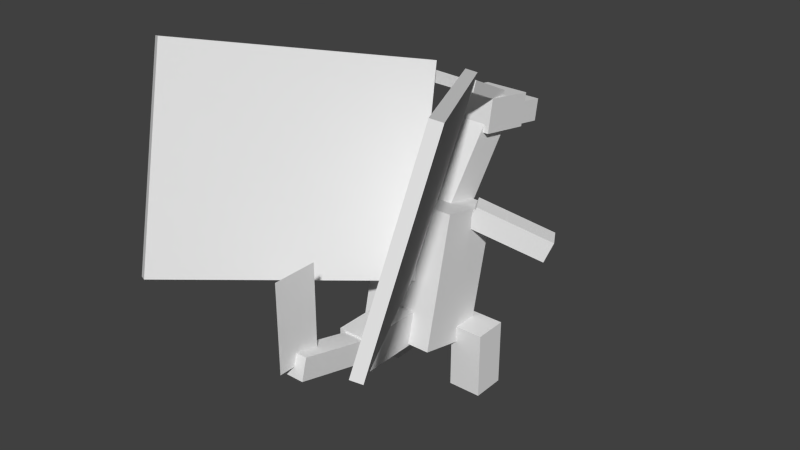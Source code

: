 # Source: Charizard.blend  (saved by Blender 2.77.0; exported with 4.5.12 LTS)
import bpy
from mathutils import Matrix  # noqa: F401  (used for matrix-valued properties, if any)

bpy.ops.wm.read_factory_settings(use_empty=True)
scene = bpy.context.scene
scene.name = 'Scene'

# ---- collections
col_collection_1 = bpy.data.collections.new('Collection 1'); scene.collection.children.link(col_collection_1)

# ---- materials (node trees are filled in below, after node groups)
mat_flame = bpy.data.materials.new('flame')
mat_flame.alpha_threshold = 0.0
mat_flame.use_transparent_shadow = False
mat_flame.roughness = 0.5

# ---- material node trees

# ---- world
world_world = bpy.data.worlds.new('World'); scene.world = world_world
world_world.color = (0.05088, 0.05088, 0.05088)
world_world.use_sun_shadow = False
world_world.sun_shadow_jitter_overblur = 0.0
world_world.cycles.sampling_method = 'NONE'
world_world.cycles.sample_map_resolution = 256

# ---- meshes
me_body = bpy.data.meshes.new('body')
me_body.from_pydata([(0.2188, -0.4076, -0.09834), (-0.2188, -0.4076, -0.09834), (-0.2188, 0.3232, -0.2671), (0.2188, 0.3232, -0.2671), (-0.2188, -0.3232, 0.2671), (0.2188, -0.3232, 0.2671), (0.2188, 0.4076, 0.09834), (-0.2188, 0.4076, 0.09834)], [], [(0, 1, 2, 3), (4, 5, 6, 7), (3, 2, 7, 6), (5, 4, 1, 0), (5, 0, 3, 6), (1, 4, 7, 2)])
_uv = me_body.uv_layers.new(name='UVMap')
_uv.uv.foreach_set('vector', [0.2812, 0.5, 0.3906, 0.5, 0.3906, 0.6875, 0.2812, 0.6875, 0.4844, 0.5, 0.5938, 0.5, 0.5938, 0.6875, 0.4844, 0.6875, 0.2812, 0.6875, 0.3906, 0.6875, 0.3906, 0.7812, 0.2812, 0.7812, 0.3906, 0.6875, 0.5, 0.6875, 0.5, 0.7812, 0.3906, 0.7812, 0.1875, 0.5, 0.2812, 0.5, 0.2812, 0.6875, 0.1875, 0.6875, 0.3906, 0.5, 0.4844, 0.5, 0.4844, 0.6875, 0.3906, 0.6875])
me_body.use_remesh_preserve_volume = False
me_body.use_remesh_preserve_attributes = False
me_body.use_mirror_vertex_groups = False
me_body.update()
me_neck = bpy.data.meshes.new('neck')
me_neck.from_pydata([(0.09375, -0.05642, -0.07487), (-0.09375, -0.05642, -0.07487), (-0.09375, 0.3429, -0.3758), (0.09375, 0.3429, -0.3758), (-0.09375, 0.05642, 0.07487), (0.09375, 0.05642, 0.07487), (0.09375, 0.4557, -0.226), (-0.09375, 0.4557, -0.226)], [], [(0, 1, 2, 3), (4, 5, 6, 7), (3, 2, 7, 6), (5, 4, 1, 0), (5, 0, 3, 6), (1, 4, 7, 2)])
_uv = me_neck.uv_layers.new(name='UVMap')
_uv.uv.foreach_set('vector', [0.5469, 0.6875, 0.5938, 0.6875, 0.5938, 0.8125, 0.5469, 0.8125, 0.6406, 0.6875, 0.6875, 0.6875, 0.6875, 0.8125, 0.6406, 0.8125, 0.5469, 0.8125, 0.5938, 0.8125, 0.5938, 0.8594, 0.5469, 0.8594, 0.5938, 0.8125, 0.6406, 0.8125, 0.6406, 0.8594, 0.5938, 0.8594, 0.5, 0.6875, 0.5469, 0.6875, 0.5469, 0.8125, 0.5, 0.8125, 0.5938, 0.6875, 0.6406, 0.6875, 0.6406, 0.8125, 0.5938, 0.8125])
me_neck.use_remesh_preserve_volume = False
me_neck.use_remesh_preserve_attributes = False
me_neck.use_mirror_vertex_groups = False
me_neck.update()
me_head = bpy.data.meshes.new('head')
me_head.from_pydata([(0.125, -0.1187, -0.1382), (-0.125, -0.1187, -0.1382), (-0.125, 0.06608, -0.1698), (0.125, 0.06608, -0.1698), (-0.125, -0.06608, 0.1698), (0.125, -0.06608, 0.1698), (0.125, 0.1187, 0.1382), (-0.125, 0.1187, 0.1382)], [], [(0, 1, 2, 3), (4, 5, 6, 7), (3, 2, 7, 6), (5, 4, 1, 0), (5, 0, 3, 6), (1, 4, 7, 2)])
_uv = me_head.uv_layers.new(name='UVMap')
_uv.uv.foreach_set('vector', [0.07812, 0.875, 0.1406, 0.875, 0.1406, 0.9219, 0.07812, 0.9219, 0.2188, 0.875, 0.2812, 0.875, 0.2812, 0.9219, 0.2188, 0.9219, 0.07812, 0.9219, 0.1406, 0.9219, 0.1406, 1.0, 0.07812, 1.0, 0.1406, 0.9219, 0.2031, 0.9219, 0.2031, 1.0, 0.1406, 1.0, 0.0, 0.875, 0.07812, 0.875, 0.07812, 0.9219, 0.0, 0.9219, 0.1406, 0.875, 0.2188, 0.875, 0.2188, 0.9219, 0.1406, 0.9219])
me_head.use_remesh_preserve_volume = False
me_head.use_remesh_preserve_attributes = False
me_head.use_mirror_vertex_groups = False
me_head.update()
me_horn1 = bpy.data.meshes.new('horn1')
me_horn1.from_pydata([(0.05782, -0.1069, -0.1494), (-0.003907, -0.1086, -0.1591), (-0.001294, -0.05199, -0.1855), (0.06044, -0.05034, -0.1758), (-0.06044, 0.05034, 0.1758), (0.001294, 0.05199, 0.1855), (0.003907, 0.1086, 0.1591), (-0.05782, 0.1069, 0.1494)], [], [(0, 1, 2, 3), (4, 5, 6, 7), (3, 2, 7, 6), (5, 4, 1, 0), (5, 0, 3, 6), (1, 4, 7, 2)])
_uv = me_horn1.uv_layers.new(name='UVMap')
_uv.uv.foreach_set('vector', [0.8438, 0.5, 0.8594, 0.5, 0.8594, 0.5156, 0.8438, 0.5156, 0.9531, 0.5, 0.9688, 0.5, 0.9688, 0.5156, 0.9531, 0.5156, 0.8438, 0.5156, 0.8594, 0.5156, 0.8594, 0.6094, 0.8438, 0.6094, 0.8594, 0.5156, 0.875, 0.5156, 0.875, 0.6094, 0.8594, 0.6094, 0.75, 0.5, 0.8438, 0.5, 0.8438, 0.5156, 0.75, 0.5156, 0.8594, 0.5, 0.9531, 0.5, 0.9531, 0.5156, 0.8594, 0.5156])
me_horn1.use_remesh_preserve_volume = False
me_horn1.use_remesh_preserve_attributes = False
me_horn1.use_mirror_vertex_groups = False
me_horn1.update()
me_horn = bpy.data.meshes.new('horn')
me_horn.from_pydata([(0.003907, -0.1086, -0.1591), (-0.05782, -0.1069, -0.1494), (-0.06044, -0.05034, -0.1758), (0.001294, -0.05199, -0.1855), (-0.001294, 0.05199, 0.1855), (0.06044, 0.05034, 0.1758), (0.05782, 0.1069, 0.1494), (-0.003907, 0.1086, 0.1591)], [], [(0, 1, 2, 3), (4, 5, 6, 7), (3, 2, 7, 6), (5, 4, 1, 0), (5, 0, 3, 6), (1, 4, 7, 2)])
_uv = me_horn.uv_layers.new(name='UVMap')
_uv.uv.foreach_set('vector', [0.8438, 0.5, 0.8594, 0.5, 0.8594, 0.5156, 0.8438, 0.5156, 0.9531, 0.5, 0.9688, 0.5, 0.9688, 0.5156, 0.9531, 0.5156, 0.8438, 0.5156, 0.8594, 0.5156, 0.8594, 0.6094, 0.8438, 0.6094, 0.8594, 0.5156, 0.875, 0.5156, 0.875, 0.6094, 0.8594, 0.6094, 0.75, 0.5, 0.8438, 0.5, 0.8438, 0.5156, 0.75, 0.5156, 0.8594, 0.5, 0.9531, 0.5, 0.9531, 0.5156, 0.8594, 0.5156])
me_horn.use_remesh_preserve_volume = False
me_horn.use_remesh_preserve_attributes = False
me_horn.use_mirror_vertex_groups = False
me_horn.update()
me_snout = bpy.data.meshes.new('snout')
me_snout.from_pydata([(0.09375, -0.0774, -0.08188), (-0.09375, -0.0774, -0.08188), (-0.09375, 0.04581, -0.1029), (0.09375, 0.04581, -0.1029), (-0.09375, -0.04581, 0.1029), (0.09375, -0.04581, 0.1029), (0.09375, 0.0774, 0.08188), (-0.09375, 0.0774, 0.08188)], [], [(0, 1, 2, 3), (4, 5, 6, 7), (3, 2, 7, 6), (5, 4, 1, 0), (5, 0, 3, 6), (1, 4, 7, 2)])
_uv = me_snout.uv_layers.new(name='UVMap')
_uv.uv.foreach_set('vector', [0.7656, 0.6562, 0.8125, 0.6562, 0.8125, 0.6875, 0.7656, 0.6875, 0.8594, 0.6562, 0.9062, 0.6562, 0.9062, 0.6875, 0.8594, 0.6875, 0.7656, 0.6875, 0.8125, 0.6875, 0.8125, 0.7344, 0.7656, 0.7344, 0.8125, 0.6875, 0.8594, 0.6875, 0.8594, 0.7344, 0.8125, 0.7344, 0.7188, 0.6562, 0.7656, 0.6562, 0.7656, 0.6875, 0.7188, 0.6875, 0.8125, 0.6562, 0.8594, 0.6562, 0.8594, 0.6875, 0.8125, 0.6875])
me_snout.use_remesh_preserve_volume = False
me_snout.use_remesh_preserve_attributes = False
me_snout.use_mirror_vertex_groups = False
me_snout.update()
me_wing1 = bpy.data.meshes.new('wing1')
me_wing1.from_pydata([(0.03013, -0.3232, 0.07567), (-0.6574, -0.05529, 1.236), (-0.793, 1.013, 0.9091), (-0.1055, 0.7447, -0.2512), (-0.6038, -0.03985, 1.264), (0.08373, -0.3077, 0.1039), (-0.05186, 0.7602, -0.223), (-0.7394, 1.028, 0.9373)], [], [(0, 1, 2, 3), (4, 5, 6, 7), (3, 2, 7, 6), (5, 4, 1, 0), (5, 0, 3, 6), (1, 4, 7, 2)])
_uv = me_wing1.uv_layers.new(name='UVMap')
_uv.uv.foreach_set('vector', [0.01562, 0.2031, 0.3594, 0.2031, 0.3594, 0.4844, 0.01562, 0.4844, 0.375, 0.2031, 0.7188, 0.2031, 0.7188, 0.4844, 0.375, 0.4844, 0.01562, 0.4844, 0.3594, 0.4844, 0.3594, 0.5, 0.01562, 0.5, 0.3594, 0.4844, 0.7031, 0.4844, 0.7031, 0.5, 0.3594, 0.5, 0.0, 0.2031, 0.01562, 0.2031, 0.01562, 0.4844, 0.0, 0.4844, 0.3594, 0.2031, 0.375, 0.2031, 0.375, 0.4844, 0.3594, 0.4844])
me_wing1.use_remesh_preserve_volume = False
me_wing1.use_remesh_preserve_attributes = False
me_wing1.use_mirror_vertex_groups = False
me_wing1.update()
me_leftleg = bpy.data.meshes.new('leftleg')
me_leftleg.from_pydata([(0.0, -0.375, -0.09375), (-0.1875, -0.375, -0.09375), (-0.1875, 0.0, -0.09375), (0.0, 0.0, -0.09375), (-0.1875, -0.375, 0.09375), (0.0, -0.375, 0.09375), (0.0, 0.0, 0.09375), (-0.1875, 0.0, 0.09375)], [], [(0, 1, 2, 3), (4, 5, 6, 7), (3, 2, 7, 6), (5, 4, 1, 0), (5, 0, 3, 6), (1, 4, 7, 2)])
_uv = me_leftleg.uv_layers.new(name='UVMap')
_uv.uv.foreach_set('vector', [0.04688, 0.5156, 0.09375, 0.5156, 0.09375, 0.6094, 0.04688, 0.6094, 0.1406, 0.5156, 0.1875, 0.5156, 0.1875, 0.6094, 0.1406, 0.6094, 0.04688, 0.6094, 0.09375, 0.6094, 0.09375, 0.6562, 0.04688, 0.6562, 0.09375, 0.6094, 0.1406, 0.6094, 0.1406, 0.6562, 0.09375, 0.6562, 0.0, 0.5156, 0.04688, 0.5156, 0.04688, 0.6094, 0.0, 0.6094, 0.09375, 0.5156, 0.1406, 0.5156, 0.1406, 0.6094, 0.09375, 0.6094])
me_leftleg.use_remesh_preserve_volume = False
me_leftleg.use_remesh_preserve_attributes = False
me_leftleg.use_mirror_vertex_groups = False
me_leftleg.update()
me_leftarm = bpy.data.meshes.new('leftarm')
me_leftarm.from_pydata([(-0.2991, -0.2288, -0.2395), (-0.3398, -0.1137, -0.2661), (0.01097, 0.05616, -0.06736), (0.05166, -0.059, -0.04078), (-0.4025, -0.1109, -0.1579), (-0.3618, -0.226, -0.1314), (-0.01097, -0.05616, 0.06736), (-0.05166, 0.059, 0.04078)], [], [(0, 1, 2, 3), (4, 5, 6, 7), (3, 2, 7, 6), (5, 4, 1, 0), (5, 0, 3, 6), (1, 4, 7, 2)])
_uv = me_leftarm.uv_layers.new(name='UVMap')
_uv.uv.foreach_set('vector', [0.9062, 0.8594, 0.9375, 0.8594, 0.9375, 0.9688, 0.9062, 0.9688, 0.9688, 0.8594, 1.0, 0.8594, 1.0, 0.9688, 0.9688, 0.9688, 0.9062, 0.9688, 0.9375, 0.9688, 0.9375, 1.0, 0.9062, 1.0, 0.9375, 0.9688, 0.9688, 0.9688, 0.9688, 1.0, 0.9375, 1.0, 0.875, 0.8594, 0.9062, 0.8594, 0.9062, 0.9688, 0.875, 0.9688, 0.9375, 0.8594, 0.9688, 0.8594, 0.9688, 0.9688, 0.9375, 0.9688])
me_leftarm.use_remesh_preserve_volume = False
me_leftarm.use_remesh_preserve_attributes = False
me_leftarm.use_mirror_vertex_groups = False
me_leftarm.update()
me_tail1 = bpy.data.meshes.new('tail1')
me_tail1.from_pydata([(0.09375, -0.09375, 0.0), (-0.09375, -0.09375, 0.0), (-0.09375, 0.09375, 0.0), (0.09375, 0.09375, 0.0), (-0.09375, -0.09375, 0.375), (0.09375, -0.09375, 0.375), (0.09375, 0.09375, 0.375), (-0.09375, 0.09375, 0.375)], [], [(0, 1, 2, 3), (4, 5, 6, 7), (3, 2, 7, 6), (5, 4, 1, 0), (5, 0, 3, 6), (1, 4, 7, 2)])
_uv = me_tail1.uv_layers.new(name='UVMap')
_uv.uv.foreach_set('vector', [0.5, 0.8594, 0.5469, 0.8594, 0.5469, 0.9062, 0.5, 0.9062, 0.6406, 0.8594, 0.6875, 0.8594, 0.6875, 0.9062, 0.6406, 0.9062, 0.5, 0.9062, 0.5469, 0.9062, 0.5469, 1.0, 0.5, 1.0, 0.5469, 0.9062, 0.5938, 0.9062, 0.5938, 1.0, 0.5469, 1.0, 0.4062, 0.8594, 0.5, 0.8594, 0.5, 0.9062, 0.4062, 0.9062, 0.5469, 0.8594, 0.6406, 0.8594, 0.6406, 0.9062, 0.5469, 0.9062])
me_tail1.use_remesh_preserve_volume = False
me_tail1.use_remesh_preserve_attributes = False
me_tail1.use_mirror_vertex_groups = False
me_tail1.update()
me_tail2 = bpy.data.meshes.new('tail2')
me_tail2.from_pydata([(0.0625, -0.06037, 0.01618), (-0.0625, -0.06037, 0.01618), (-0.0625, 0.06037, -0.01618), (0.0625, 0.06037, -0.01618), (-0.0625, 0.06904, 0.4991), (0.0625, 0.06904, 0.4991), (0.0625, 0.1898, 0.4668), (-0.0625, 0.1898, 0.4668)], [], [(0, 1, 2, 3), (4, 5, 6, 7), (3, 2, 7, 6), (5, 4, 1, 0), (5, 0, 3, 6), (1, 4, 7, 2)])
_uv = me_tail2.uv_layers.new(name='UVMap')
_uv.uv.foreach_set('vector', [0.8125, 0.8281, 0.8438, 0.8281, 0.8438, 0.8594, 0.8125, 0.8594, 0.9688, 0.8281, 1.0, 0.8281, 1.0, 0.8594, 0.9688, 0.8594, 0.8125, 0.8594, 0.8438, 0.8594, 0.8438, 0.9844, 0.8125, 0.9844, 0.8438, 0.8594, 0.875, 0.8594, 0.875, 0.9844, 0.8438, 0.9844, 0.6875, 0.8281, 0.8125, 0.8281, 0.8125, 0.8594, 0.6875, 0.8594, 0.8438, 0.8281, 0.9688, 0.8281, 0.9688, 0.8594, 0.8438, 0.8594])
me_tail2.use_remesh_preserve_volume = False
me_tail2.use_remesh_preserve_attributes = False
me_tail2.use_mirror_vertex_groups = False
me_tail2.update()
me_flame = bpy.data.meshes.new('flame')
me_flame.from_pydata([(0.0, 5.96e-08, -0.125), (0.0, 0.5, -0.125), (0.0, 5.96e-08, 0.125), (0.0, 0.5, 0.125)], [], [(2, 0, 1, 3)])
_uv = me_flame.uv_layers.new(name='UVMap')
_uv.uv.foreach_set('vector', [0.0, 0.0, 0.0625, 0.0, 0.0625, 0.125, 0.0, 0.125])
me_flame.materials.append(mat_flame)
me_flame.use_remesh_preserve_volume = False
me_flame.use_remesh_preserve_attributes = False
me_flame.use_mirror_vertex_groups = False
me_flame.update()
me_rightarm = bpy.data.meshes.new('rightarm')
me_rightarm.from_pydata([(0.3398, -0.1137, -0.2661), (0.2991, -0.2288, -0.2395), (-0.05166, -0.059, -0.04078), (-0.01097, 0.05616, -0.06736), (0.3618, -0.226, -0.1314), (0.4025, -0.1109, -0.1579), (0.05166, 0.059, 0.04078), (0.01097, -0.05616, 0.06736)], [], [(0, 1, 2, 3), (4, 5, 6, 7), (3, 2, 7, 6), (5, 4, 1, 0), (5, 0, 3, 6), (1, 4, 7, 2)])
_uv = me_rightarm.uv_layers.new(name='UVMap')
_uv.uv.foreach_set('vector', [0.9062, 0.8594, 0.9375, 0.8594, 0.9375, 0.9688, 0.9062, 0.9688, 0.9688, 0.8594, 1.0, 0.8594, 1.0, 0.9688, 0.9688, 0.9688, 0.9062, 0.9688, 0.9375, 0.9688, 0.9375, 1.0, 0.9062, 1.0, 0.9375, 0.9688, 0.9688, 0.9688, 0.9688, 1.0, 0.9375, 1.0, 0.875, 0.8594, 0.9062, 0.8594, 0.9062, 0.9688, 0.875, 0.9688, 0.9375, 0.8594, 0.9688, 0.8594, 0.9688, 0.9688, 0.9375, 0.9688])
me_rightarm.use_remesh_preserve_volume = False
me_rightarm.use_remesh_preserve_attributes = False
me_rightarm.use_mirror_vertex_groups = False
me_rightarm.update()
me_rightleg = bpy.data.meshes.new('rightleg')
me_rightleg.from_pydata([(0.1875, -0.375, -0.09375), (0.0, -0.375, -0.09375), (0.0, 0.0, -0.09375), (0.1875, 0.0, -0.09375), (0.0, -0.375, 0.09375), (0.1875, -0.375, 0.09375), (0.1875, 0.0, 0.09375), (0.0, 0.0, 0.09375)], [], [(0, 1, 2, 3), (4, 5, 6, 7), (3, 2, 7, 6), (5, 4, 1, 0), (5, 0, 3, 6), (1, 4, 7, 2)])
_uv = me_rightleg.uv_layers.new(name='UVMap')
_uv.uv.foreach_set('vector', [0.04688, 0.6562, 0.09375, 0.6562, 0.09375, 0.75, 0.04688, 0.75, 0.1406, 0.6562, 0.1875, 0.6562, 0.1875, 0.75, 0.1406, 0.75, 0.04688, 0.75, 0.09375, 0.75, 0.09375, 0.7969, 0.04688, 0.7969, 0.09375, 0.75, 0.1406, 0.75, 0.1406, 0.7969, 0.09375, 0.7969, 0.0, 0.6562, 0.04688, 0.6562, 0.04688, 0.75, 0.0, 0.75, 0.09375, 0.6562, 0.1406, 0.6562, 0.1406, 0.75, 0.09375, 0.75])
me_rightleg.use_remesh_preserve_volume = False
me_rightleg.use_remesh_preserve_attributes = False
me_rightleg.use_mirror_vertex_groups = False
me_rightleg.update()
me_wing2 = bpy.data.meshes.new('wing2')
me_wing2.from_pydata([(-0.03013, -0.3232, 0.07567), (0.6574, -0.05529, 1.236), (0.793, 1.013, 0.9091), (0.1055, 0.7447, -0.2512), (0.711, -0.07072, 1.208), (0.02347, -0.3386, 0.04748), (0.1591, 0.7293, -0.2794), (0.8466, 0.9972, 0.8809)], [], [(0, 1, 2, 3), (4, 5, 6, 7), (3, 2, 7, 6), (5, 4, 1, 0), (5, 0, 3, 6), (1, 4, 7, 2)])
_uv = me_wing2.uv_layers.new(name='UVMap')
_uv.uv.foreach_set('vector', [0.01562, 0.2031, 0.3594, 0.2031, 0.3594, 0.4844, 0.01562, 0.4844, 0.375, 0.2031, 0.7188, 0.2031, 0.7188, 0.4844, 0.375, 0.4844, 0.01562, 0.4844, 0.3594, 0.4844, 0.3594, 0.5, 0.01562, 0.5, 0.3594, 0.4844, 0.7031, 0.4844, 0.7031, 0.5, 0.3594, 0.5, 0.0, 0.2031, 0.01562, 0.2031, 0.01562, 0.4844, 0.0, 0.4844, 0.3594, 0.2031, 0.375, 0.2031, 0.375, 0.4844, 0.3594, 0.4844])
me_wing2.use_remesh_preserve_volume = False
me_wing2.use_remesh_preserve_attributes = False
me_wing2.use_mirror_vertex_groups = False
me_wing2.update()

# ---- objects
ob_body = bpy.data.objects.new('body', me_body)
ob_neck = bpy.data.objects.new('neck', me_neck)
ob_head = bpy.data.objects.new('head', me_head)
ob_horn1 = bpy.data.objects.new('horn1', me_horn1)
ob_horn = bpy.data.objects.new('horn', me_horn)
ob_snout = bpy.data.objects.new('snout', me_snout)
ob_wing1 = bpy.data.objects.new('wing1', me_wing1)
ob_leftleg = bpy.data.objects.new('leftleg', me_leftleg)
ob_leftarm = bpy.data.objects.new('leftarm', me_leftarm)
ob_tail1 = bpy.data.objects.new('tail1', me_tail1)
ob_tail2 = bpy.data.objects.new('tail2', me_tail2)
ob_flame = bpy.data.objects.new('flame', me_flame)
ob_rightarm = bpy.data.objects.new('rightarm', me_rightarm)
ob_rightleg = bpy.data.objects.new('rightleg', me_rightleg)
ob_wing2 = bpy.data.objects.new('wing2', me_wing2)

# ---- transforms, parenting, visibility, modifiers, constraints
ob_body.location = (0.0, -0.08436, 0.6659)
ob_body.rotation_euler = (1.571, -0.0, 0.0)
ob_body.lineart.crease_threshold = 0.0
ob_neck.parent = ob_body
ob_neck.matrix_parent_inverse = Matrix(((1.0, 0.0, 0.0, 0.0), (0.0, -1.629e-07, 1.0, -0.6659), (0.0, -1.0, -1.629e-07, -0.08436), (0.0, 0.0, 0.0, 1.0)))
ob_neck.location = (0.0, 0.06172, 0.9696)
ob_neck.rotation_euler = (1.571, -0.0, 0.0)
ob_neck.lineart.crease_threshold = 0.0
ob_head.parent = ob_neck
ob_head.matrix_parent_inverse = Matrix(((1.0, 0.0, 0.0, 0.0), (0.0, -1.629e-07, 1.0, -0.9696), (0.0, -1.0, -1.629e-07, 0.06172), (0.0, 0.0, 0.0, 1.0)))
ob_head.location = (0.0, 0.4225, 1.41)
ob_head.rotation_euler = (1.571, -0.0, 0.0)
ob_head.lineart.crease_threshold = 0.0
ob_horn1.parent = ob_head
ob_horn1.matrix_parent_inverse = Matrix(((1.0, -0.0, 0.0, -0.0), (0.0, -1.629e-07, 1.0, -1.41), (0.0, -1.0, -1.49e-07, 0.4225), (0.0, 0.0, 0.0, 1.0)))
ob_horn1.location = (-0.1023, 0.2341, 1.585)
ob_horn1.rotation_euler = (1.571, -0.0, 0.0)
ob_horn1.lineart.crease_threshold = 0.0
ob_horn.parent = ob_head
ob_horn.matrix_parent_inverse = Matrix(((1.0, -0.0, 0.0, -0.0), (0.0, -1.629e-07, 1.0, -1.41), (0.0, -1.0, -1.49e-07, 0.4225), (0.0, 0.0, 0.0, 1.0)))
ob_horn.location = (0.1023, 0.2341, 1.585)
ob_horn.rotation_euler = (1.571, -0.0, 0.0)
ob_horn.lineart.crease_threshold = 0.0
ob_snout.parent = ob_head
ob_snout.matrix_parent_inverse = Matrix(((1.0, -0.0, 0.0, -0.0), (0.0, -1.629e-07, 1.0, -1.41), (0.0, -1.0, -1.49e-07, 0.4225), (0.0, 0.0, 0.0, 1.0)))
ob_snout.location = (-0.001875, 0.6637, 1.337)
ob_snout.rotation_euler = (1.571, -0.0, 0.0)
ob_snout.lineart.crease_threshold = 0.0
ob_wing1.parent = ob_body
ob_wing1.matrix_parent_inverse = Matrix(((1.0, 0.0, 0.0, 0.0), (0.0, -1.629e-07, 1.0, -0.6659), (0.0, -1.0, -1.629e-07, -0.08436), (0.0, 0.0, 0.0, 1.0)))
ob_wing1.location = (2.98e-08, -0.1844, 1.0)
ob_wing1.rotation_euler = (1.571, -0.0, 0.0)
ob_wing1.lineart.crease_threshold = 0.0
ob_leftleg.parent = ob_body
ob_leftleg.matrix_parent_inverse = Matrix(((1.0, 0.0, 0.0, 0.0), (0.0, -1.629e-07, 1.0, -0.6659), (0.0, -1.0, -1.629e-07, -0.08436), (0.0, 0.0, 0.0, 1.0)))
ob_leftleg.location = (-0.1875, -0.00943, 0.3792)
ob_leftleg.rotation_euler = (1.571, -0.0, 0.0)
ob_leftleg.lineart.crease_threshold = 0.0
ob_leftarm.parent = ob_body
ob_leftarm.matrix_parent_inverse = Matrix(((1.0, 0.0, 0.0, 0.0), (0.0, -1.629e-07, 1.0, -0.6659), (0.0, -1.0, -1.629e-07, -0.08436), (0.0, 0.0, 0.0, 1.0)))
ob_leftarm.location = (-0.1875, 0.05429, 0.9886)
ob_leftarm.rotation_euler = (1.571, -0.0, 0.0)
ob_leftarm.lineart.crease_threshold = 0.0
ob_tail1.parent = ob_body
ob_tail1.matrix_parent_inverse = Matrix(((1.0, 0.0, 0.0, 0.0), (0.0, -1.629e-07, 1.0, -0.6659), (0.0, -1.0, -1.629e-07, -0.08436), (0.0, 0.0, 0.0, 1.0)))
ob_tail1.location = (0.0, -0.2928, 0.4262)
ob_tail1.rotation_euler = (1.571, -0.0, 0.0)
ob_tail1.lineart.crease_threshold = 0.0
ob_tail2.parent = ob_tail1
ob_tail2.matrix_parent_inverse = Matrix(((1.0, 0.0, 0.0, 0.0), (0.0, -1.629e-07, 1.0, -0.4262), (0.0, -1.0, -1.629e-07, -0.2928), (0.0, 0.0, 0.0, 1.0)))
ob_tail2.location = (0.0, -0.6053, 0.4262)
ob_tail2.rotation_euler = (1.571, -0.0, 0.0)
ob_tail2.lineart.crease_threshold = 0.0
ob_flame.parent = ob_tail2
ob_flame.matrix_parent_inverse = Matrix(((1.0, 0.0, 0.0, 0.0), (0.0, -1.629e-07, 1.0, -0.4262), (0.0, -1.0, -1.629e-07, -0.6053), (0.0, 0.0, 0.0, 1.0)))
ob_flame.location = (0.0, -1.058, 0.5475)
ob_flame.rotation_euler = (1.571, -0.0, 0.0)
ob_flame.lineart.crease_threshold = 0.0
ob_rightarm.parent = ob_body
ob_rightarm.matrix_parent_inverse = Matrix(((1.0, 0.0, 0.0, 0.0), (0.0, -1.629e-07, 1.0, -0.6659), (0.0, -1.0, -1.629e-07, -0.08436), (0.0, 0.0, 0.0, 1.0)))
ob_rightarm.location = (0.1875, 0.05429, 0.9886)
ob_rightarm.rotation_euler = (1.571, -0.0, 0.0)
ob_rightarm.lineart.crease_threshold = 0.0
ob_rightleg.parent = ob_body
ob_rightleg.matrix_parent_inverse = Matrix(((1.0, 0.0, 0.0, 0.0), (0.0, -1.629e-07, 1.0, -0.6659), (0.0, -1.0, -1.629e-07, -0.08436), (0.0, 0.0, 0.0, 1.0)))
ob_rightleg.location = (0.1875, -0.00943, 0.3792)
ob_rightleg.rotation_euler = (1.571, -0.0, 0.0)
ob_rightleg.lineart.crease_threshold = 0.0
ob_wing2.parent = ob_body
ob_wing2.matrix_parent_inverse = Matrix(((1.0, 0.0, 0.0, 0.0), (0.0, -1.629e-07, 1.0, -0.6659), (0.0, -1.0, -1.629e-07, -0.08436), (0.0, 0.0, 0.0, 1.0)))
ob_wing2.location = (0.0, -0.1844, 1.0)
ob_wing2.rotation_euler = (1.571, -0.0, 0.0)
ob_wing2.lineart.crease_threshold = 0.0

# ---- collection membership
col_collection_1.objects.link(ob_body)
col_collection_1.objects.link(ob_neck)
col_collection_1.objects.link(ob_head)
col_collection_1.objects.link(ob_horn1)
col_collection_1.objects.link(ob_horn)
col_collection_1.objects.link(ob_snout)
col_collection_1.objects.link(ob_wing1)
col_collection_1.objects.link(ob_leftleg)
col_collection_1.objects.link(ob_leftarm)
col_collection_1.objects.link(ob_tail1)
col_collection_1.objects.link(ob_tail2)
col_collection_1.objects.link(ob_flame)
col_collection_1.objects.link(ob_rightarm)
col_collection_1.objects.link(ob_rightleg)
col_collection_1.objects.link(ob_wing2)

# ---- scene / render settings (as saved in the file)
scene.frame_start = 1; scene.frame_end = 250; scene.frame_set(1)
scene.render.engine = 'BLENDER_EEVEE_NEXT'
scene.render.resolution_percentage = 50
scene.render.dither_intensity = 0.0
scene.cycles.use_denoising = False
scene.cycles.samples = 10
scene.cycles.sampling_pattern = 'TABULATED_SOBOL'
scene.cycles.light_sampling_threshold = 0.0
scene.cycles.use_adaptive_sampling = False
scene.cycles.use_light_tree = False
scene.cycles.blur_glossy = 0.0
scene.cycles.pixel_filter_type = 'GAUSSIAN'
scene.cycles.sample_clamp_indirect = 0.0
scene.view_settings.view_transform = 'Standard'
bpy.context.view_layer.update()

# ---- added for rendering (the .blend has no active camera and no usable light): camera, sun
cam_auto = bpy.data.cameras.new('AutoCamera')
cam_auto.lens = 50.0
cam_auto.sensor_width = 36.0
cam_auto.clip_end = 1000.0
ob_auto_camera = bpy.data.objects.new('AutoCamera', cam_auto)
scene.collection.objects.link(ob_auto_camera)
ob_auto_camera.location = (3.1903, -4.13716, 3.5469)
ob_auto_camera.rotation_euler = (1.09748, -7.21219e-08, 0.694738)
scene.camera = ob_auto_camera
light_auto_sun = bpy.data.lights.new('AutoSun', 'SUN')
light_auto_sun.energy = 3.0
light_auto_sun.angle = 0.0523599
ob_auto_sun = bpy.data.objects.new('AutoSun', light_auto_sun)
scene.collection.objects.link(ob_auto_sun)
ob_auto_sun.rotation_euler = (0.872665, 0.174533, 0.523599)
bpy.context.view_layer.update()
